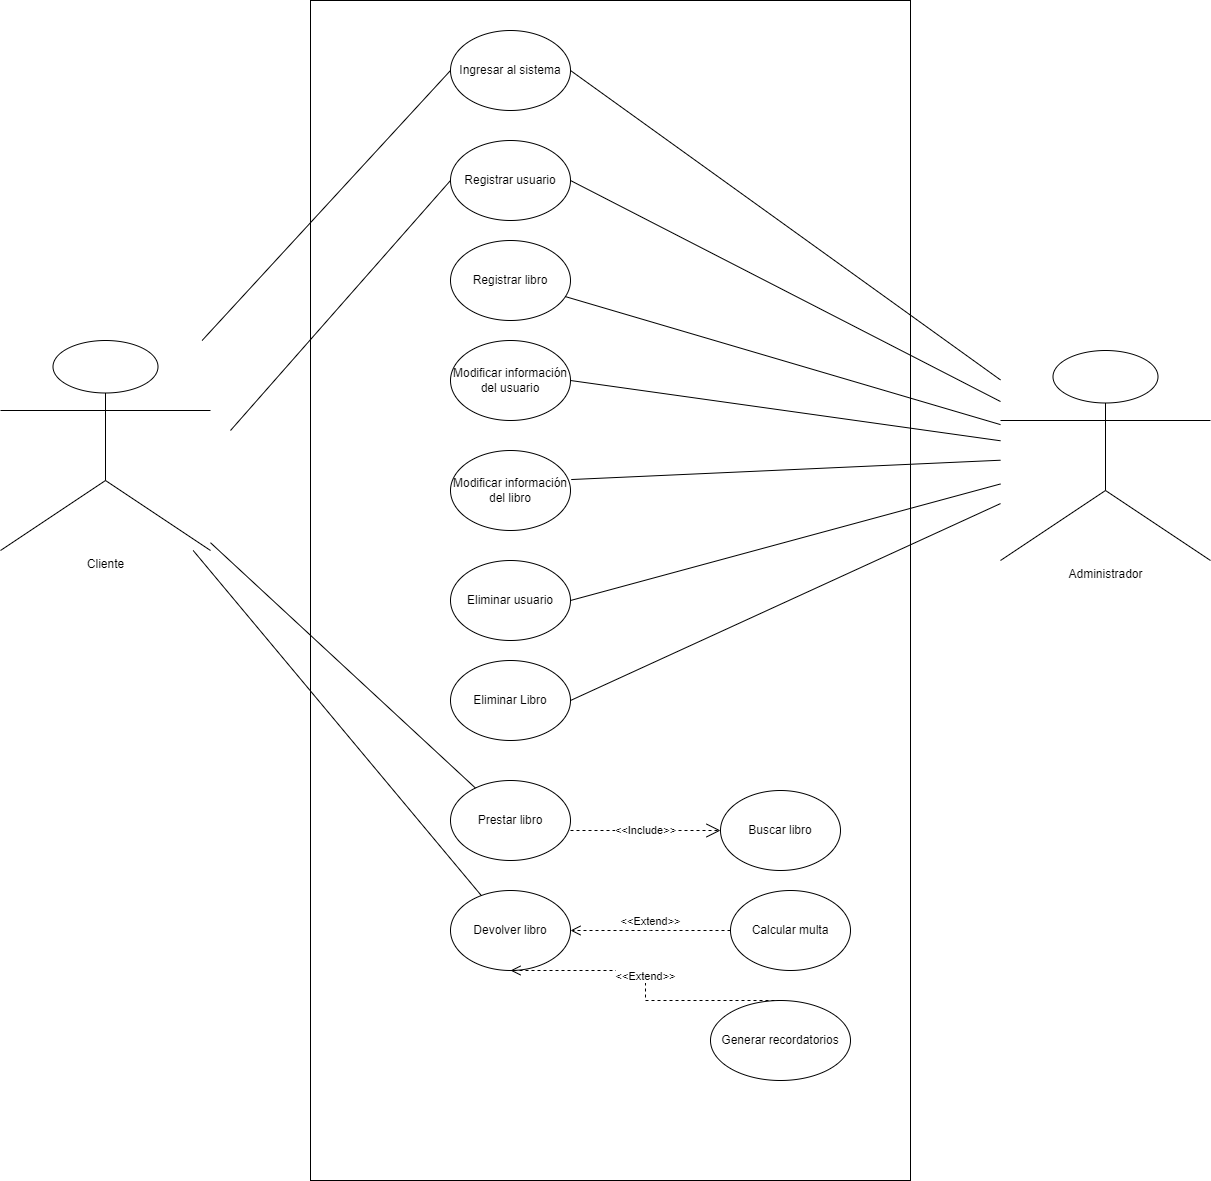

The diagram above was exported from draw.io. Its source (the exported page's mxGraphModel, read from the mxfile embedded in the PNG):
<mxGraphModel dx="1080" dy="1485" grid="1" gridSize="10" guides="1" tooltips="1" connect="1" arrows="1" fold="1" page="1" pageScale="1" pageWidth="1400" pageHeight="850" math="0" shadow="0">
  <root>
    <mxCell id="0" />
    <mxCell id="1" parent="0" />
    <mxCell id="VlQzWTcHTgs0xFR8vfQW-1" value="" style="whiteSpace=wrap;html=1;" vertex="1" parent="1">
      <mxGeometry x="370" y="-690" width="600" height="1180" as="geometry" />
    </mxCell>
    <mxCell id="VlQzWTcHTgs0xFR8vfQW-2" value="Registrar usuario" style="ellipse;whiteSpace=wrap;html=1;" vertex="1" parent="1">
      <mxGeometry x="510" y="-550" width="120" height="80" as="geometry" />
    </mxCell>
    <mxCell id="VlQzWTcHTgs0xFR8vfQW-3" value="Registrar libro" style="ellipse;whiteSpace=wrap;html=1;" vertex="1" parent="1">
      <mxGeometry x="510" y="-450" width="120" height="80" as="geometry" />
    </mxCell>
    <mxCell id="VlQzWTcHTgs0xFR8vfQW-4" value="Modificar información del usuario" style="ellipse;whiteSpace=wrap;html=1;" vertex="1" parent="1">
      <mxGeometry x="510" y="-350" width="120" height="80" as="geometry" />
    </mxCell>
    <mxCell id="VlQzWTcHTgs0xFR8vfQW-5" value="Modificar información del libro" style="ellipse;whiteSpace=wrap;html=1;" vertex="1" parent="1">
      <mxGeometry x="510" y="-240" width="120" height="80" as="geometry" />
    </mxCell>
    <mxCell id="VlQzWTcHTgs0xFR8vfQW-6" value="Eliminar usuario" style="ellipse;whiteSpace=wrap;html=1;" vertex="1" parent="1">
      <mxGeometry x="510" y="-130" width="120" height="80" as="geometry" />
    </mxCell>
    <mxCell id="VlQzWTcHTgs0xFR8vfQW-7" value="Eliminar Libro" style="ellipse;whiteSpace=wrap;html=1;" vertex="1" parent="1">
      <mxGeometry x="510" y="-30" width="120" height="80" as="geometry" />
    </mxCell>
    <mxCell id="VlQzWTcHTgs0xFR8vfQW-9" value="Prestar libro" style="ellipse;whiteSpace=wrap;html=1;" vertex="1" parent="1">
      <mxGeometry x="510" y="90" width="120" height="80" as="geometry" />
    </mxCell>
    <mxCell id="VlQzWTcHTgs0xFR8vfQW-10" value="Devolver libro" style="ellipse;whiteSpace=wrap;html=1;" vertex="1" parent="1">
      <mxGeometry x="510" y="200" width="120" height="80" as="geometry" />
    </mxCell>
    <mxCell id="VlQzWTcHTgs0xFR8vfQW-13" value="Buscar libro" style="ellipse;whiteSpace=wrap;html=1;" vertex="1" parent="1">
      <mxGeometry x="780" y="100" width="120" height="80" as="geometry" />
    </mxCell>
    <mxCell id="VlQzWTcHTgs0xFR8vfQW-14" value="&amp;lt;&amp;lt;Include&amp;gt;&amp;gt;" style="endArrow=open;endSize=12;dashed=1;html=1;rounded=0;exitX=1;exitY=0.625;exitDx=0;exitDy=0;exitPerimeter=0;entryX=0;entryY=0.5;entryDx=0;entryDy=0;" edge="1" parent="1" source="VlQzWTcHTgs0xFR8vfQW-9" target="VlQzWTcHTgs0xFR8vfQW-13">
      <mxGeometry width="160" relative="1" as="geometry">
        <mxPoint x="640" y="180" as="sourcePoint" />
        <mxPoint x="800" y="180" as="targetPoint" />
      </mxGeometry>
    </mxCell>
    <mxCell id="VlQzWTcHTgs0xFR8vfQW-15" value="Calcular multa" style="ellipse;whiteSpace=wrap;html=1;" vertex="1" parent="1">
      <mxGeometry x="790" y="200" width="120" height="80" as="geometry" />
    </mxCell>
    <mxCell id="VlQzWTcHTgs0xFR8vfQW-16" value="&amp;lt;&amp;lt;Extend&amp;gt;&amp;gt;" style="html=1;verticalAlign=bottom;endArrow=open;dashed=1;endSize=8;edgeStyle=elbowEdgeStyle;elbow=vertical;curved=0;rounded=0;exitX=0;exitY=0.5;exitDx=0;exitDy=0;entryX=1;entryY=0.5;entryDx=0;entryDy=0;" edge="1" parent="1" source="VlQzWTcHTgs0xFR8vfQW-15" target="VlQzWTcHTgs0xFR8vfQW-10">
      <mxGeometry relative="1" as="geometry">
        <mxPoint x="770" y="290" as="sourcePoint" />
        <mxPoint x="690" y="290" as="targetPoint" />
      </mxGeometry>
    </mxCell>
    <mxCell id="VlQzWTcHTgs0xFR8vfQW-17" value="Administrador" style="shape=umlActor;verticalLabelPosition=bottom;verticalAlign=top;html=1;" vertex="1" parent="1">
      <mxGeometry x="1060" y="-340" width="210" height="210" as="geometry" />
    </mxCell>
    <mxCell id="VlQzWTcHTgs0xFR8vfQW-20" value="Cliente" style="shape=umlActor;verticalLabelPosition=bottom;verticalAlign=top;html=1;" vertex="1" parent="1">
      <mxGeometry x="60" y="-350" width="210" height="210" as="geometry" />
    </mxCell>
    <mxCell id="VlQzWTcHTgs0xFR8vfQW-25" value="" style="endArrow=none;html=1;rounded=0;entryX=0;entryY=0.5;entryDx=0;entryDy=0;" edge="1" parent="1" target="VlQzWTcHTgs0xFR8vfQW-2">
      <mxGeometry width="50" height="50" relative="1" as="geometry">
        <mxPoint x="290" y="-260" as="sourcePoint" />
        <mxPoint x="670" y="-230" as="targetPoint" />
      </mxGeometry>
    </mxCell>
    <mxCell id="VlQzWTcHTgs0xFR8vfQW-26" value="" style="endArrow=none;html=1;rounded=0;" edge="1" parent="1" source="VlQzWTcHTgs0xFR8vfQW-20" target="VlQzWTcHTgs0xFR8vfQW-9">
      <mxGeometry width="50" height="50" relative="1" as="geometry">
        <mxPoint x="290" y="-260" as="sourcePoint" />
        <mxPoint x="670" y="-230" as="targetPoint" />
      </mxGeometry>
    </mxCell>
    <mxCell id="VlQzWTcHTgs0xFR8vfQW-27" value="" style="endArrow=none;html=1;rounded=0;" edge="1" parent="1" source="VlQzWTcHTgs0xFR8vfQW-20" target="VlQzWTcHTgs0xFR8vfQW-10">
      <mxGeometry width="50" height="50" relative="1" as="geometry">
        <mxPoint x="620" y="-180" as="sourcePoint" />
        <mxPoint x="670" y="-230" as="targetPoint" />
      </mxGeometry>
    </mxCell>
    <mxCell id="VlQzWTcHTgs0xFR8vfQW-28" value="" style="endArrow=none;html=1;rounded=0;exitX=1;exitY=0.5;exitDx=0;exitDy=0;" edge="1" parent="1" source="VlQzWTcHTgs0xFR8vfQW-2" target="VlQzWTcHTgs0xFR8vfQW-17">
      <mxGeometry width="50" height="50" relative="1" as="geometry">
        <mxPoint x="620" y="-40" as="sourcePoint" />
        <mxPoint x="670" y="-90" as="targetPoint" />
      </mxGeometry>
    </mxCell>
    <mxCell id="VlQzWTcHTgs0xFR8vfQW-29" value="" style="endArrow=none;html=1;rounded=0;" edge="1" parent="1" source="VlQzWTcHTgs0xFR8vfQW-3" target="VlQzWTcHTgs0xFR8vfQW-17">
      <mxGeometry width="50" height="50" relative="1" as="geometry">
        <mxPoint x="620" y="-180" as="sourcePoint" />
        <mxPoint x="670" y="-230" as="targetPoint" />
      </mxGeometry>
    </mxCell>
    <mxCell id="VlQzWTcHTgs0xFR8vfQW-30" value="" style="endArrow=none;html=1;rounded=0;exitX=1;exitY=0.5;exitDx=0;exitDy=0;" edge="1" parent="1" source="VlQzWTcHTgs0xFR8vfQW-4" target="VlQzWTcHTgs0xFR8vfQW-17">
      <mxGeometry width="50" height="50" relative="1" as="geometry">
        <mxPoint x="620" y="-180" as="sourcePoint" />
        <mxPoint x="670" y="-230" as="targetPoint" />
      </mxGeometry>
    </mxCell>
    <mxCell id="VlQzWTcHTgs0xFR8vfQW-31" value="" style="endArrow=none;html=1;rounded=0;exitX=1.006;exitY=0.363;exitDx=0;exitDy=0;exitPerimeter=0;" edge="1" parent="1" source="VlQzWTcHTgs0xFR8vfQW-5" target="VlQzWTcHTgs0xFR8vfQW-17">
      <mxGeometry width="50" height="50" relative="1" as="geometry">
        <mxPoint x="620" y="-180" as="sourcePoint" />
        <mxPoint x="670" y="-230" as="targetPoint" />
      </mxGeometry>
    </mxCell>
    <mxCell id="VlQzWTcHTgs0xFR8vfQW-32" value="" style="endArrow=none;html=1;rounded=0;exitX=1;exitY=0.5;exitDx=0;exitDy=0;" edge="1" parent="1" source="VlQzWTcHTgs0xFR8vfQW-6" target="VlQzWTcHTgs0xFR8vfQW-17">
      <mxGeometry width="50" height="50" relative="1" as="geometry">
        <mxPoint x="620" y="-180" as="sourcePoint" />
        <mxPoint x="670" y="-230" as="targetPoint" />
      </mxGeometry>
    </mxCell>
    <mxCell id="VlQzWTcHTgs0xFR8vfQW-33" value="" style="endArrow=none;html=1;rounded=0;exitX=1;exitY=0.5;exitDx=0;exitDy=0;" edge="1" parent="1" source="VlQzWTcHTgs0xFR8vfQW-7" target="VlQzWTcHTgs0xFR8vfQW-17">
      <mxGeometry width="50" height="50" relative="1" as="geometry">
        <mxPoint x="620" y="90" as="sourcePoint" />
        <mxPoint x="670" y="40" as="targetPoint" />
      </mxGeometry>
    </mxCell>
    <mxCell id="VlQzWTcHTgs0xFR8vfQW-34" value="Generar recordatorios" style="ellipse;whiteSpace=wrap;html=1;" vertex="1" parent="1">
      <mxGeometry x="770" y="310" width="140" height="80" as="geometry" />
    </mxCell>
    <mxCell id="VlQzWTcHTgs0xFR8vfQW-39" value="&amp;lt;&amp;lt;Extend&amp;gt;&amp;gt;" style="html=1;verticalAlign=bottom;endArrow=open;dashed=1;endSize=8;edgeStyle=elbowEdgeStyle;elbow=horizontal;curved=0;rounded=0;exitX=0.5;exitY=0;exitDx=0;exitDy=0;entryX=0.5;entryY=1;entryDx=0;entryDy=0;" edge="1" parent="1" source="VlQzWTcHTgs0xFR8vfQW-34" target="VlQzWTcHTgs0xFR8vfQW-10">
      <mxGeometry relative="1" as="geometry">
        <mxPoint x="690" y="200" as="sourcePoint" />
        <mxPoint x="640" y="240" as="targetPoint" />
      </mxGeometry>
    </mxCell>
    <mxCell id="VlQzWTcHTgs0xFR8vfQW-42" value="Ingresar al sistema" style="ellipse;whiteSpace=wrap;html=1;" vertex="1" parent="1">
      <mxGeometry x="510" y="-660" width="120" height="80" as="geometry" />
    </mxCell>
    <mxCell id="VlQzWTcHTgs0xFR8vfQW-43" value="" style="endArrow=none;html=1;rounded=0;entryX=0;entryY=0.5;entryDx=0;entryDy=0;" edge="1" parent="1" source="VlQzWTcHTgs0xFR8vfQW-20" target="VlQzWTcHTgs0xFR8vfQW-42">
      <mxGeometry width="50" height="50" relative="1" as="geometry">
        <mxPoint x="330" y="-490" as="sourcePoint" />
        <mxPoint x="380" y="-540" as="targetPoint" />
      </mxGeometry>
    </mxCell>
    <mxCell id="VlQzWTcHTgs0xFR8vfQW-44" value="" style="endArrow=none;html=1;rounded=0;entryX=1;entryY=0.5;entryDx=0;entryDy=0;" edge="1" parent="1" source="VlQzWTcHTgs0xFR8vfQW-17" target="VlQzWTcHTgs0xFR8vfQW-42">
      <mxGeometry width="50" height="50" relative="1" as="geometry">
        <mxPoint x="1260" y="-410" as="sourcePoint" />
        <mxPoint x="1310" y="-460" as="targetPoint" />
      </mxGeometry>
    </mxCell>
  </root>
</mxGraphModel>